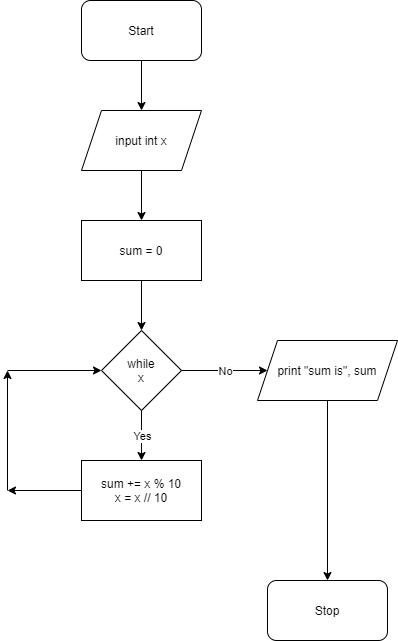

The diagram above was exported from draw.io. Its source (the exported page's mxGraphModel, read from the mxfile embedded in the PNG):
<mxGraphModel dx="1614" dy="782" grid="1" gridSize="10" guides="1" tooltips="1" connect="1" arrows="1" fold="1" page="1" pageScale="1" pageWidth="827" pageHeight="1169" math="0" shadow="0">
  <root>
    <mxCell id="0" />
    <mxCell id="1" parent="0" />
    <mxCell id="2" value="Start" style="rounded=1;whiteSpace=wrap;html=1;" vertex="1" parent="1">
      <mxGeometry x="354" y="40" width="120" height="60" as="geometry" />
    </mxCell>
    <mxCell id="3" value="input int x" style="shape=parallelogram;perimeter=parallelogramPerimeter;whiteSpace=wrap;html=1;fixedSize=1;" vertex="1" parent="1">
      <mxGeometry x="354" y="150" width="120" height="60" as="geometry" />
    </mxCell>
    <mxCell id="4" value="sum = 0" style="rounded=0;whiteSpace=wrap;html=1;" vertex="1" parent="1">
      <mxGeometry x="354" y="260" width="120" height="60" as="geometry" />
    </mxCell>
    <mxCell id="5" value="while&lt;br&gt;x" style="rhombus;whiteSpace=wrap;html=1;" vertex="1" parent="1">
      <mxGeometry x="374" y="370" width="80" height="80" as="geometry" />
    </mxCell>
    <mxCell id="6" value="sum += x % 10&lt;br&gt;x = x // 10" style="rounded=0;whiteSpace=wrap;html=1;" vertex="1" parent="1">
      <mxGeometry x="354" y="500" width="120" height="60" as="geometry" />
    </mxCell>
    <mxCell id="7" value="" style="endArrow=classic;html=1;" edge="1" parent="1" source="5" target="6">
      <mxGeometry relative="1" as="geometry">
        <mxPoint x="400" y="560" as="sourcePoint" />
        <mxPoint x="500" y="560" as="targetPoint" />
      </mxGeometry>
    </mxCell>
    <mxCell id="8" value="Yes" style="edgeLabel;resizable=0;html=1;align=center;verticalAlign=middle;" connectable="0" vertex="1" parent="7">
      <mxGeometry relative="1" as="geometry" />
    </mxCell>
    <mxCell id="9" value="" style="endArrow=classic;html=1;" edge="1" parent="1" source="5" target="11">
      <mxGeometry relative="1" as="geometry">
        <mxPoint x="550" y="560" as="sourcePoint" />
        <mxPoint x="650" y="560" as="targetPoint" />
      </mxGeometry>
    </mxCell>
    <mxCell id="10" value="No" style="edgeLabel;resizable=0;html=1;align=center;verticalAlign=middle;" connectable="0" vertex="1" parent="9">
      <mxGeometry relative="1" as="geometry" />
    </mxCell>
    <mxCell id="11" value="print &quot;sum is&quot;, sum" style="shape=parallelogram;perimeter=parallelogramPerimeter;whiteSpace=wrap;html=1;fixedSize=1;" vertex="1" parent="1">
      <mxGeometry x="530" y="380" width="140" height="60" as="geometry" />
    </mxCell>
    <mxCell id="12" value="" style="endArrow=classic;html=1;" edge="1" parent="1" source="2" target="3">
      <mxGeometry width="50" height="50" relative="1" as="geometry">
        <mxPoint x="390" y="410" as="sourcePoint" />
        <mxPoint x="440" y="360" as="targetPoint" />
      </mxGeometry>
    </mxCell>
    <mxCell id="13" value="" style="endArrow=classic;html=1;" edge="1" parent="1" source="3" target="4">
      <mxGeometry width="50" height="50" relative="1" as="geometry">
        <mxPoint x="390" y="410" as="sourcePoint" />
        <mxPoint x="440" y="360" as="targetPoint" />
      </mxGeometry>
    </mxCell>
    <mxCell id="14" value="" style="endArrow=classic;html=1;" edge="1" parent="1" source="4" target="5">
      <mxGeometry width="50" height="50" relative="1" as="geometry">
        <mxPoint x="390" y="410" as="sourcePoint" />
        <mxPoint x="440" y="360" as="targetPoint" />
      </mxGeometry>
    </mxCell>
    <mxCell id="15" value="" style="endArrow=classic;html=1;" edge="1" parent="1" source="6">
      <mxGeometry width="50" height="50" relative="1" as="geometry">
        <mxPoint x="390" y="410" as="sourcePoint" />
        <mxPoint x="280" y="530" as="targetPoint" />
      </mxGeometry>
    </mxCell>
    <mxCell id="16" value="" style="endArrow=classic;html=1;" edge="1" parent="1">
      <mxGeometry width="50" height="50" relative="1" as="geometry">
        <mxPoint x="280" y="530" as="sourcePoint" />
        <mxPoint x="280" y="410" as="targetPoint" />
      </mxGeometry>
    </mxCell>
    <mxCell id="17" value="" style="endArrow=classic;html=1;" edge="1" parent="1" target="5">
      <mxGeometry width="50" height="50" relative="1" as="geometry">
        <mxPoint x="280" y="410" as="sourcePoint" />
        <mxPoint x="440" y="360" as="targetPoint" />
      </mxGeometry>
    </mxCell>
    <mxCell id="18" value="" style="endArrow=classic;html=1;" edge="1" parent="1" source="11">
      <mxGeometry width="50" height="50" relative="1" as="geometry">
        <mxPoint x="390" y="410" as="sourcePoint" />
        <mxPoint x="600" y="620" as="targetPoint" />
      </mxGeometry>
    </mxCell>
    <mxCell id="19" value="Stop" style="rounded=1;whiteSpace=wrap;html=1;" vertex="1" parent="1">
      <mxGeometry x="540" y="620" width="120" height="60" as="geometry" />
    </mxCell>
  </root>
</mxGraphModel>